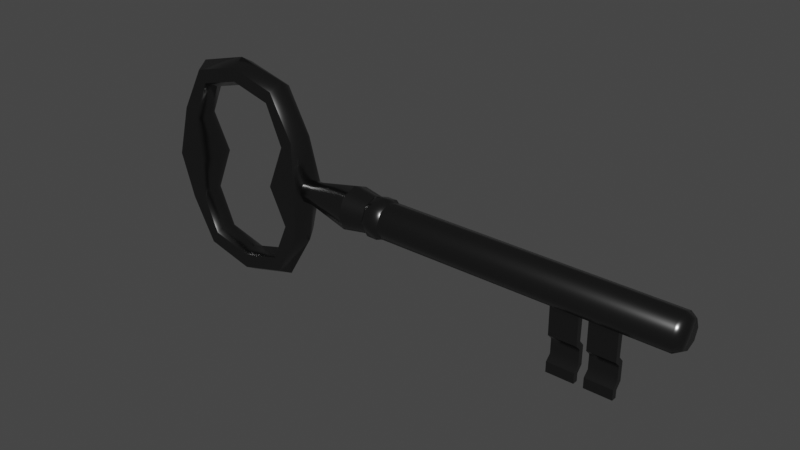 # Source: iron_key.blend  (saved by Blender 3.6.11; exported with 4.5.12 LTS)
import bpy
from mathutils import Matrix  # noqa: F401  (used for matrix-valued properties, if any)

bpy.ops.wm.read_factory_settings(use_empty=True)
scene = bpy.context.scene
scene.name = 'Scene'

# ---- collections
col_collection = bpy.data.collections.new('Collection'); scene.collection.children.link(col_collection)

# ---- materials (node trees are filled in below, after node groups)
mat_material = bpy.data.materials.new('Material')
mat_material.use_transparent_shadow = False

# ---- material node trees
mat_material.use_nodes = True; mat_material.node_tree.nodes.clear()
_N = mat_material.node_tree.nodes; _L = mat_material.node_tree.links
n0 = _N.new('ShaderNodeBsdfPrincipled'); n0.name = 'Principled BSDF'; n0.location = (10, 300)
n0.distribution = 'GGX'
n0.subsurface_method = 'RANDOM_WALK_SKIN'
n0.inputs[0].default_value = (0.1352, 0.1352, 0.1352, 1.0)
n0.inputs[1].default_value = 1.0
n0.inputs[2].default_value = 0.2364
n0.inputs[3].default_value = 1.45
n0.inputs[27].default_value = (0.0, 0.0, 0.0, 1.0)
n0.inputs[28].default_value = 1.0
n1 = _N.new('ShaderNodeOutputMaterial'); n1.name = 'Material Output'; n1.location = (300, 300)
_L.new(n0.outputs[0], n1.inputs[0])
n1.is_active_output = True

# ---- world
world_world = bpy.data.worlds.new('World'); scene.world = world_world
world_world.use_nodes = True; world_world.node_tree.nodes.clear()
_N = world_world.node_tree.nodes; _L = world_world.node_tree.links
n0 = _N.new('ShaderNodeOutputWorld'); n0.name = 'World Output'; n0.location = (300, 300)
n1 = _N.new('ShaderNodeBackground'); n1.name = 'Background'; n1.location = (10, 300)
n1.inputs[0].default_value = (0.05088, 0.05088, 0.05088, 1.0)
_L.new(n1.outputs[0], n0.inputs[0])
n0.is_active_output = True
world_world.color = (0.05088, 0.05088, 0.05088)
world_world.use_sun_shadow = False
world_world.sun_shadow_jitter_overblur = 0.0

# ---- meshes
me_cylinder = bpy.data.meshes.new('Cylinder')
me_cylinder.from_pydata([(0.04, 0.006282, 3.51e-09), (0.26, 0.007684, 3.508e-09), (0.04, 0.004442, -0.004442), (0.26, 0.005433, -0.005433), (0.04, -4.328e-11, -0.006282), (0.26, -2.265e-11, -0.007684), (0.04, -0.004442, -0.004442), (0.26, -0.005433, -0.005433), (0.04, -0.006282, 3.51e-09), (0.26, -0.007684, 3.508e-09), (0.04, -0.004442, 0.004442), (0.26, -0.005433, 0.005433), (0.04, -4.328e-11, 0.006282), (0.26, -2.265e-11, 0.007684), (0.04, 0.004442, 0.004442), (0.26, 0.005433, 0.005433), (0.04762, -1.592e-10, 2.032e-08), (0.04367, -0.01004, 2.009e-08), (0.026, -0.009752, 2.016e-08), (0.02238, -1.592e-10, 2.048e-08), (0.026, 0.009752, 2.073e-08), (0.04367, 0.01004, 2.067e-08), (0.04396, -1.392e-09, 0.02912), (0.03994, -0.006771, 0.02696), (0.03244, -0.006393, 0.02272), (0.02907, -1.025e-09, 0.02072), (0.03244, 0.006393, 0.02272), (0.03994, 0.006771, 0.02696), (0.02877, -2.301e-09, 0.05493), (0.02674, -0.006771, 0.05138), (0.02296, -0.006385, 0.0446), (0.02116, -1.769e-09, 0.04159), (0.02296, 0.006385, 0.0446), (0.02674, 0.006771, 0.05138), (-4.655e-10, -2.638e-09, 0.06262), (-4.372e-10, -0.006773, 0.05853), (6.389e-11, -0.006422, 0.05086), (5.958e-10, -1.972e-09, 0.04738), (6.389e-11, 0.006422, 0.05086), (-4.372e-10, 0.006773, 0.05853), (-0.02877, -2.301e-09, 0.05493), (-0.02674, -0.006771, 0.05138), (-0.02296, -0.006385, 0.0446), (-0.02116, -1.718e-09, 0.04159), (-0.02296, 0.006385, 0.0446), (-0.02674, 0.006771, 0.05138), (-0.04396, -1.392e-09, 0.02912), (-0.03994, -0.006771, 0.02696), (-0.03244, -0.006393, 0.02272), (-0.02907, -1.025e-09, 0.02072), (-0.03244, 0.006393, 0.02272), (-0.03994, 0.006771, 0.02696), (-0.04762, -1.592e-10, 2.624e-08), (-0.04367, -0.01004, 2.525e-08), (-0.026, -0.009752, 2.443e-08), (-0.02238, -2.367e-10, 2.479e-08), (-0.026, 0.009752, 2.5e-08), (-0.04367, 0.01004, 2.583e-08), (-0.04396, 1.154e-09, -0.02912), (-0.03994, -0.006771, -0.02696), (-0.03244, -0.006393, -0.02272), (-0.02907, 8.379e-10, -0.02072), (-0.03244, 0.006393, -0.02272), (-0.03994, 0.006771, -0.02696), (-0.02877, 2.063e-09, -0.05493), (-0.02674, -0.006771, -0.05138), (-0.02296, -0.006385, -0.0446), (-0.02116, 1.429e-09, -0.04159), (-0.02296, 0.006385, -0.0446), (-0.02674, 0.006771, -0.05138), (9.105e-10, 2.4e-09, -0.06262), (4.387e-10, -0.006773, -0.05853), (-4.275e-10, -0.006422, -0.05086), (-9.262e-10, 1.734e-09, -0.04738), (-4.275e-10, 0.006422, -0.05086), (4.387e-10, 0.006773, -0.05853), (0.02877, 2.063e-09, -0.05493), (0.02674, -0.006771, -0.05138), (0.02296, -0.006385, -0.0446), (0.02116, 1.48e-09, -0.04159), (0.02296, 0.006385, -0.0446), (0.02674, 0.006771, -0.05138), (0.04396, 1.154e-09, -0.02912), (0.03994, -0.006771, -0.02696), (0.03244, -0.006393, -0.02272), (0.02907, 7.868e-10, -0.02072), (0.03244, 0.006393, -0.02272), (0.03994, 0.006771, -0.02696), (0.08977, 0.01, 5.401e-09), (0.08977, 0.007071, -0.007071), (0.08977, 0.0, -0.01), (0.08977, -0.007071, -0.007071), (0.08977, -0.01, 5.401e-09), (0.08977, -0.007071, 0.007071), (0.08977, 0.0, 0.01), (0.08977, 0.007071, 0.007071), (0.09964, 0.01, 5.335e-09), (0.09964, 0.007071, -0.007071), (0.09964, 0.0, -0.01), (0.09964, -0.007071, -0.007071), (0.09964, -0.01, 5.335e-09), (0.09964, -0.007071, 0.007071), (0.09964, 0.0, 0.01), (0.09964, 0.007071, 0.007071), (0.07685, 0.00862, -0.00862), (0.07685, -2.55e-11, -0.01219), (0.07685, -0.00862, -0.00862), (0.07685, -0.01219, 6.7e-09), (0.07685, -0.00862, 0.00862), (0.07685, -2.55e-11, 0.01219), (0.07685, 0.00862, 0.00862), (0.07685, 0.01219, 6.7e-09), (0.0509, 0.004582, -0.004582), (0.0509, -2.993e-11, -0.00648), (0.0509, -0.004582, -0.004582), (0.0509, -0.00648, 3.59e-09), (0.0509, -0.004582, 0.004582), (0.0509, -2.993e-11, 0.00648), (0.0509, 0.004582, 0.004582), (0.0509, 0.00648, 3.59e-09), (0.09173, 0.007835, -0.007835), (0.09173, -1.258e-11, -0.01108), (0.09173, -0.007835, -0.007835), (0.09173, -0.01108, 5.951e-09), (0.09173, -0.007835, 0.007835), (0.09173, -1.258e-11, 0.01108), (0.09173, 0.007835, 0.007835), (0.09173, 0.01108, 5.951e-09), (0.09762, 0.01114, 5.959e-09), (0.09762, 0.007876, -0.007876), (0.09762, -3.483e-12, -0.01114), (0.09762, -0.007876, -0.007876), (0.09762, -0.01114, 5.959e-09), (0.09762, -0.007876, 0.007876), (0.09762, -3.483e-12, 0.01114), (0.09762, 0.007876, 0.007876), (0.2564, 0.01, 4.68e-09), (0.2564, 0.007071, -0.007071), (0.2564, 0.0, -0.01), (0.2564, -0.007071, -0.007071), (0.2564, -0.01, 4.68e-09), (0.2564, -0.007071, 0.007071), (0.2564, 0.0, 0.01), (0.2564, 0.007071, 0.007071), (0.1945, -0.001833, -0.046), (0.1945, -0.002208, -0.001), (0.1945, 0.001167, -0.046), (0.1945, 0.001542, -0.001), (0.2095, -0.001833, -0.046), (0.2095, -0.002208, -0.001), (0.2095, 0.001167, -0.046), (0.2095, 0.001542, -0.001), (0.1945, -0.001833, -0.04037), (0.1945, -0.001833, -0.02613), (0.1945, 0.001167, -0.02462), (0.1945, 0.001167, -0.04187), (0.2095, 0.001167, -0.02462), (0.2095, 0.001167, -0.04187), (0.2095, -0.001833, -0.02613), (0.2095, -0.001833, -0.04037), (0.1945, 0.001167, -0.03738), (0.1945, 0.001167, -0.02913), (0.1945, 0.004167, -0.028), (0.1945, 0.004167, -0.0385), (0.2095, 0.004167, -0.028), (0.2095, 0.004167, -0.0385), (0.2095, 0.001167, -0.02913), (0.2095, 0.001167, -0.03738), (0.2145, -0.001833, -0.046), (0.2145, -0.002208, -0.001), (0.2145, 0.001167, -0.046), (0.2145, 0.001542, -0.001), (0.2295, -0.001833, -0.046), (0.2295, -0.002208, -0.001), (0.2295, 0.001167, -0.046), (0.2295, 0.001542, -0.001), (0.2145, -0.001833, -0.04037), (0.2145, -0.001833, -0.02613), (0.2145, 0.001167, -0.02462), (0.2145, 0.001167, -0.04187), (0.2295, 0.001167, -0.02462), (0.2295, 0.001167, -0.04187), (0.2295, -0.001833, -0.02613), (0.2295, -0.001833, -0.04037), (0.2145, 0.001167, -0.03738), (0.2145, 0.001167, -0.02913), (0.2145, 0.004167, -0.028), (0.2145, 0.004167, -0.0385), (0.2295, 0.004167, -0.028), (0.2295, 0.004167, -0.0385), (0.2295, 0.001167, -0.02913), (0.2295, 0.001167, -0.03738)], [], [(136, 1, 3, 137), (137, 3, 5, 138), (138, 5, 7, 139), (139, 7, 9, 140), (140, 9, 11, 141), (141, 11, 13, 142), (3, 1, 15, 13, 11, 9, 7, 5), (142, 13, 15, 143), (143, 15, 1, 136), (16, 22, 23, 17), (17, 23, 24, 18), (18, 24, 25, 19), (19, 25, 26, 20), (20, 26, 27, 21), (21, 27, 22, 16), (22, 28, 29, 23), (23, 29, 30, 24), (24, 30, 31, 25), (25, 31, 32, 26), (26, 32, 33, 27), (27, 33, 28, 22), (28, 34, 35, 29), (29, 35, 36, 30), (30, 36, 37, 31), (31, 37, 38, 32), (32, 38, 39, 33), (33, 39, 34, 28), (34, 40, 41, 35), (35, 41, 42, 36), (36, 42, 43, 37), (37, 43, 44, 38), (38, 44, 45, 39), (39, 45, 40, 34), (40, 46, 47, 41), (41, 47, 48, 42), (42, 48, 49, 43), (43, 49, 50, 44), (44, 50, 51, 45), (45, 51, 46, 40), (46, 52, 53, 47), (47, 53, 54, 48), (48, 54, 55, 49), (49, 55, 56, 50), (50, 56, 57, 51), (51, 57, 52, 46), (52, 58, 59, 53), (53, 59, 60, 54), (54, 60, 61, 55), (55, 61, 62, 56), (56, 62, 63, 57), (57, 63, 58, 52), (58, 64, 65, 59), (59, 65, 66, 60), (60, 66, 67, 61), (61, 67, 68, 62), (62, 68, 69, 63), (63, 69, 64, 58), (64, 70, 71, 65), (65, 71, 72, 66), (66, 72, 73, 67), (67, 73, 74, 68), (68, 74, 75, 69), (69, 75, 70, 64), (70, 76, 77, 71), (71, 77, 78, 72), (72, 78, 79, 73), (73, 79, 80, 74), (74, 80, 81, 75), (75, 81, 76, 70), (76, 82, 83, 77), (77, 83, 84, 78), (78, 84, 85, 79), (79, 85, 86, 80), (80, 86, 87, 81), (81, 87, 82, 76), (82, 16, 17, 83), (83, 17, 18, 84), (84, 18, 19, 85), (85, 19, 20, 86), (86, 20, 21, 87), (87, 21, 16, 82), (110, 95, 88, 111), (109, 94, 95, 110), (108, 93, 94, 109), (107, 92, 93, 108), (106, 91, 92, 107), (105, 90, 91, 106), (104, 89, 90, 105), (111, 88, 89, 104), (135, 103, 96, 128), (134, 102, 103, 135), (133, 101, 102, 134), (132, 100, 101, 133), (131, 99, 100, 132), (130, 98, 99, 131), (129, 97, 98, 130), (128, 96, 97, 129), (119, 111, 104, 112), (112, 104, 105, 113), (113, 105, 106, 114), (114, 106, 107, 115), (115, 107, 108, 116), (116, 108, 109, 117), (117, 109, 110, 118), (118, 110, 111, 119), (14, 118, 119, 0), (12, 117, 118, 14), (10, 116, 117, 12), (8, 115, 116, 10), (6, 114, 115, 8), (4, 113, 114, 6), (2, 112, 113, 4), (0, 119, 112, 2), (88, 127, 120, 89), (89, 120, 121, 90), (90, 121, 122, 91), (91, 122, 123, 92), (92, 123, 124, 93), (93, 124, 125, 94), (94, 125, 126, 95), (95, 126, 127, 88), (127, 128, 129, 120), (120, 129, 130, 121), (121, 130, 131, 122), (122, 131, 132, 123), (123, 132, 133, 124), (124, 133, 134, 125), (125, 134, 135, 126), (126, 135, 128, 127), (103, 143, 136, 96), (102, 142, 143, 103), (101, 141, 142, 102), (100, 140, 141, 101), (99, 139, 140, 100), (98, 138, 139, 99), (97, 137, 138, 98), (96, 136, 137, 97), (153, 145, 147, 154), (154, 147, 151, 156), (156, 151, 149, 158), (158, 149, 145, 153), (146, 150, 148, 144), (148, 159, 152, 144), (166, 158, 153, 161), (150, 157, 159, 148), (164, 156, 158, 166), (146, 155, 157, 150), (162, 154, 156, 164), (144, 152, 155, 146), (161, 153, 154, 162), (152, 160, 163, 155), (160, 161, 162, 163), (155, 163, 165, 157), (163, 162, 164, 165), (157, 165, 167, 159), (165, 164, 166, 167), (159, 167, 160, 152), (167, 166, 161, 160), (177, 169, 171, 178), (178, 171, 175, 180), (180, 175, 173, 182), (182, 173, 169, 177), (170, 174, 172, 168), (172, 183, 176, 168), (190, 182, 177, 185), (174, 181, 183, 172), (188, 180, 182, 190), (170, 179, 181, 174), (186, 178, 180, 188), (168, 176, 179, 170), (185, 177, 178, 186), (176, 184, 187, 179), (184, 185, 186, 187), (179, 187, 189, 181), (187, 186, 188, 189), (181, 189, 191, 183), (189, 188, 190, 191), (183, 191, 184, 176), (191, 190, 185, 184)])
me_cylinder.polygons.foreach_set('use_smooth', [True] * 179)
_k = set([(17, 23), (17, 83), (18, 24), (18, 84), (20, 26), (20, 86), (21, 27), (21, 87), (23, 29), (24, 30), (26, 32), (27, 33), (29, 35), (30, 36), (32, 38), (33, 39), (35, 41), (36, 42), (38, 44), (39, 45), (41, 47), (42, 48), (44, 50), (45, 51), (47, 53), (48, 54), (50, 56), (51, 57), (53, 59), (54, 60), (56, 62), (57, 63), (59, 65), (60, 66), (62, 68), (63, 69), (65, 71), (66, 72), (68, 74), (69, 75), (71, 77), (72, 78), (74, 80), (75, 81), (77, 83), (78, 84), (80, 86), (81, 87), (88, 89), (88, 95), (89, 90), (90, 91), (91, 92), (92, 93), (93, 94), (94, 95), (96, 97), (96, 103), (97, 98), (98, 99), (99, 100), (100, 101), (101, 102), (102, 103), (104, 105), (104, 111), (105, 106), (106, 107), (107, 108), (108, 109), (109, 110), (110, 111), (144, 146), (144, 148), (144, 152), (145, 153), (146, 150), (146, 155), (147, 154), (148, 150), (148, 159), (149, 158), (150, 157), (151, 156), (152, 159), (152, 160), (153, 158), (153, 161), (154, 156), (154, 162), (155, 157), (155, 163), (156, 164), (157, 165), (158, 166), (159, 167), (160, 161), (162, 163), (164, 165), (166, 167), (168, 170), (168, 172), (168, 176), (169, 177), (170, 174), (170, 179), (171, 178), (172, 174), (172, 183), (173, 182), (174, 181), (175, 180), (176, 183), (176, 184), (177, 182), (177, 185), (178, 180), (178, 186), (179, 181), (179, 187), (180, 188), (181, 189), (182, 190), (183, 191), (184, 185), (186, 187), (188, 189), (190, 191)])
me_cylinder.attributes.new('sharp_edge', 'BOOLEAN', 'EDGE').data.foreach_set('value', [ (min(e.vertices), max(e.vertices)) in _k for e in me_cylinder.edges])
_uv = me_cylinder.uv_layers.new(name='UVMap')
_uv.uv.foreach_set('vector', [1.0, 0.9873, 1.0, 1.0, 0.875, 1.0, 0.875, 0.9873, 0.875, 0.9873, 0.875, 1.0, 0.75, 1.0, 0.75, 0.9873, 0.75, 0.9873, 0.75, 1.0, 0.625, 1.0, 0.625, 0.9873, 0.625, 0.9873, 0.625, 1.0, 0.5, 1.0, 0.5, 0.9873, 0.5, 0.9873, 0.5, 1.0, 0.375, 1.0, 0.375, 0.9873, 0.375, 0.9873, 0.375, 1.0, 0.25, 1.0, 0.25, 0.9873, 0.4197, 0.4197, 0.25, 0.49, 0.08029, 0.4197, 0.01, 0.25, 0.08029, 0.08029, 0.25, 0.01, 0.4197, 0.08029, 0.49, 0.25, 0.25, 0.9873, 0.25, 1.0, 0.125, 1.0, 0.125, 0.9873, 0.125, 0.9873, 0.125, 1.0, 0.0, 1.0, 0.0, 0.9873, 0.5, 0.5, 0.5833, 0.5, 0.5833, 0.6667, 0.5, 0.6667, 0.5, 0.6667, 0.5833, 0.6667, 0.5833, 0.8333, 0.5, 0.8333, 0.5, 0.8333, 0.5833, 0.8333, 0.5833, 1.0, 0.5, 1.0, 0.5, -1.11e-16, 0.5833, -1.11e-16, 0.5833, 0.1667, 0.5, 0.1667, 0.5, 0.1667, 0.5833, 0.1667, 0.5833, 0.3333, 0.5, 0.3333, 0.5, 0.3333, 0.5833, 0.3333, 0.5833, 0.5, 0.5, 0.5, 0.5833, 0.5, 0.6667, 0.5, 0.6667, 0.6667, 0.5833, 0.6667, 0.5833, 0.6667, 0.6667, 0.6667, 0.6667, 0.8333, 0.5833, 0.8333, 0.5833, 0.8333, 0.6667, 0.8333, 0.6667, 1.0, 0.5833, 1.0, 0.5833, -1.11e-16, 0.6667, -1.11e-16, 0.6667, 0.1667, 0.5833, 0.1667, 0.5833, 0.1667, 0.6667, 0.1667, 0.6667, 0.3333, 0.5833, 0.3333, 0.5833, 0.3333, 0.6667, 0.3333, 0.6667, 0.5, 0.5833, 0.5, 0.6667, 0.5, 0.75, 0.5, 0.75, 0.6667, 0.6667, 0.6667, 0.6667, 0.6667, 0.75, 0.6667, 0.75, 0.8333, 0.6667, 0.8333, 0.6667, 0.8333, 0.75, 0.8333, 0.75, 1.0, 0.6667, 1.0, 0.6667, -1.11e-16, 0.75, -1.11e-16, 0.75, 0.1667, 0.6667, 0.1667, 0.6667, 0.1667, 0.75, 0.1667, 0.75, 0.3333, 0.6667, 0.3333, 0.6667, 0.3333, 0.75, 0.3333, 0.75, 0.5, 0.6667, 0.5, 0.75, 0.5, 0.8333, 0.5, 0.8333, 0.6667, 0.75, 0.6667, 0.75, 0.6667, 0.8333, 0.6667, 0.8333, 0.8333, 0.75, 0.8333, 0.75, 0.8333, 0.8333, 0.8333, 0.8333, 1.0, 0.75, 1.0, 0.75, -1.11e-16, 0.8333, -1.11e-16, 0.8333, 0.1667, 0.75, 0.1667, 0.75, 0.1667, 0.8333, 0.1667, 0.8333, 0.3333, 0.75, 0.3333, 0.75, 0.3333, 0.8333, 0.3333, 0.8333, 0.5, 0.75, 0.5, 0.8333, 0.5, 0.9167, 0.5, 0.9167, 0.6667, 0.8333, 0.6667, 0.8333, 0.6667, 0.9167, 0.6667, 0.9167, 0.8333, 0.8333, 0.8333, 0.8333, 0.8333, 0.9167, 0.8333, 0.9167, 1.0, 0.8333, 1.0, 0.8333, -1.11e-16, 0.9167, -1.11e-16, 0.9167, 0.1667, 0.8333, 0.1667, 0.8333, 0.1667, 0.9167, 0.1667, 0.9167, 0.3333, 0.8333, 0.3333, 0.8333, 0.3333, 0.9167, 0.3333, 0.9167, 0.5, 0.8333, 0.5, 0.9167, 0.5, 1.0, 0.5, 1.0, 0.6667, 0.9167, 0.6667, 0.9167, 0.6667, 1.0, 0.6667, 1.0, 0.8333, 0.9167, 0.8333, 0.9167, 0.8333, 1.0, 0.8333, 1.0, 1.0, 0.9167, 1.0, 0.9167, -1.11e-16, 1.0, -1.11e-16, 1.0, 0.1667, 0.9167, 0.1667, 0.9167, 0.1667, 1.0, 0.1667, 1.0, 0.3333, 0.9167, 0.3333, 0.9167, 0.3333, 1.0, 0.3333, 1.0, 0.5, 0.9167, 0.5, 2.22e-16, 0.5, 0.08333, 0.5, 0.08333, 0.6667, 2.22e-16, 0.6667, 2.22e-16, 0.6667, 0.08333, 0.6667, 0.08333, 0.8333, 2.22e-16, 0.8333, 2.22e-16, 0.8333, 0.08333, 0.8333, 0.08333, 1.0, 2.22e-16, 1.0, 2.22e-16, -1.11e-16, 0.08333, -1.11e-16, 0.08333, 0.1667, 2.22e-16, 0.1667, 2.22e-16, 0.1667, 0.08333, 0.1667, 0.08333, 0.3333, 2.22e-16, 0.3333, 2.22e-16, 0.3333, 0.08333, 0.3333, 0.08333, 0.5, 2.22e-16, 0.5, 0.08333, 0.5, 0.1667, 0.5, 0.1667, 0.6667, 0.08333, 0.6667, 0.08333, 0.6667, 0.1667, 0.6667, 0.1667, 0.8333, 0.08333, 0.8333, 0.08333, 0.8333, 0.1667, 0.8333, 0.1667, 1.0, 0.08333, 1.0, 0.08333, -1.11e-16, 0.1667, -1.11e-16, 0.1667, 0.1667, 0.08333, 0.1667, 0.08333, 0.1667, 0.1667, 0.1667, 0.1667, 0.3333, 0.08333, 0.3333, 0.08333, 0.3333, 0.1667, 0.3333, 0.1667, 0.5, 0.08333, 0.5, 0.1667, 0.5, 0.25, 0.5, 0.25, 0.6667, 0.1667, 0.6667, 0.1667, 0.6667, 0.25, 0.6667, 0.25, 0.8333, 0.1667, 0.8333, 0.1667, 0.8333, 0.25, 0.8333, 0.25, 1.0, 0.1667, 1.0, 0.1667, -1.11e-16, 0.25, -1.11e-16, 0.25, 0.1667, 0.1667, 0.1667, 0.1667, 0.1667, 0.25, 0.1667, 0.25, 0.3333, 0.1667, 0.3333, 0.1667, 0.3333, 0.25, 0.3333, 0.25, 0.5, 0.1667, 0.5, 0.25, 0.5, 0.3333, 0.5, 0.3333, 0.6667, 0.25, 0.6667, 0.25, 0.6667, 0.3333, 0.6667, 0.3333, 0.8333, 0.25, 0.8333, 0.25, 0.8333, 0.3333, 0.8333, 0.3333, 1.0, 0.25, 1.0, 0.25, -1.11e-16, 0.3333, -1.11e-16, 0.3333, 0.1667, 0.25, 0.1667, 0.25, 0.1667, 0.3333, 0.1667, 0.3333, 0.3333, 0.25, 0.3333, 0.25, 0.3333, 0.3333, 0.3333, 0.3333, 0.5, 0.25, 0.5, 0.3333, 0.5, 0.4167, 0.5, 0.4167, 0.6667, 0.3333, 0.6667, 0.3333, 0.6667, 0.4167, 0.6667, 0.4167, 0.8333, 0.3333, 0.8333, 0.3333, 0.8333, 0.4167, 0.8333, 0.4167, 1.0, 0.3333, 1.0, 0.3333, -1.11e-16, 0.4167, -1.11e-16, 0.4167, 0.1667, 0.3333, 0.1667, 0.3333, 0.1667, 0.4167, 0.1667, 0.4167, 0.3333, 0.3333, 0.3333, 0.3333, 0.3333, 0.4167, 0.3333, 0.4167, 0.5, 0.3333, 0.5, 0.4167, 0.5, 0.5, 0.5, 0.5, 0.6667, 0.4167, 0.6667, 0.4167, 0.6667, 0.5, 0.6667, 0.5, 0.8333, 0.4167, 0.8333, 0.4167, 0.8333, 0.5, 0.8333, 0.5, 1.0, 0.4167, 1.0, 0.4167, -1.11e-16, 0.5, -1.11e-16, 0.5, 0.1667, 0.4167, 0.1667, 0.4167, 0.1667, 0.5, 0.1667, 0.5, 0.3333, 0.4167, 0.3333, 0.4167, 0.3333, 0.5, 0.3333, 0.5, 0.5, 0.4167, 0.5, 0.125, 0.5502, 0.125, 0.6005, 0.0, 0.6005, 0.0, 0.5502, 0.25, 0.5502, 0.25, 0.6005, 0.125, 0.6005, 0.125, 0.5502, 0.375, 0.5502, 0.375, 0.6005, 0.25, 0.6005, 0.25, 0.5502, 0.5, 0.5502, 0.5, 0.6005, 0.375, 0.6005, 0.375, 0.5502, 0.625, 0.5502, 0.625, 0.6005, 0.5, 0.6005, 0.5, 0.5502, 0.75, 0.5502, 0.75, 0.6005, 0.625, 0.6005, 0.625, 0.5502, 0.875, 0.5502, 0.875, 0.6005, 0.75, 0.6005, 0.75, 0.5502, 1.0, 0.5502, 1.0, 0.6005, 0.875, 0.6005, 0.875, 0.5502, 0.125, 0.6311, 0.125, 0.6356, 0.0, 0.6356, 0.0007208, 0.6311, 0.25, 0.6311, 0.25, 0.6356, 0.125, 0.6356, 0.125, 0.6311, 0.375, 0.6311, 0.375, 0.6356, 0.25, 0.6356, 0.25, 0.6311, 0.5, 0.6311, 0.5, 0.6356, 0.375, 0.6356, 0.375, 0.6311, 0.625, 0.6311, 0.625, 0.6356, 0.5, 0.6356, 0.5, 0.6311, 0.75, 0.6311, 0.75, 0.6356, 0.625, 0.6356, 0.625, 0.6311, 0.875, 0.6311, 0.875, 0.6356, 0.75, 0.6356, 0.75, 0.6311, 0.9993, 0.6311, 1.0, 0.6356, 0.875, 0.6356, 0.875, 0.6311, 0.9948, 0.5159, 1.0, 0.5502, 0.875, 0.5502, 0.875, 0.5159, 0.875, 0.5159, 0.875, 0.5502, 0.75, 0.5502, 0.75, 0.5159, 0.75, 0.5159, 0.75, 0.5502, 0.625, 0.5502, 0.625, 0.5159, 0.625, 0.5159, 0.625, 0.5502, 0.5, 0.5502, 0.5, 0.5159, 0.5, 0.5159, 0.5, 0.5502, 0.375, 0.5502, 0.375, 0.5159, 0.375, 0.5159, 0.375, 0.5502, 0.25, 0.5502, 0.25, 0.5159, 0.25, 0.5159, 0.25, 0.5502, 0.125, 0.5502, 0.125, 0.5159, 0.125, 0.5159, 0.125, 0.5502, 0.0, 0.5502, 0.005238, 0.5159, 0.125, 0.5, 0.125, 0.5159, 0.005238, 0.5159, 0.0, 0.5, 0.25, 0.5, 0.25, 0.5159, 0.125, 0.5159, 0.125, 0.5, 0.375, 0.5, 0.375, 0.5159, 0.25, 0.5159, 0.25, 0.5, 0.5, 0.5, 0.5, 0.5159, 0.375, 0.5159, 0.375, 0.5, 0.625, 0.5, 0.625, 0.5159, 0.5, 0.5159, 0.5, 0.5, 0.75, 0.5, 0.75, 0.5159, 0.625, 0.5159, 0.625, 0.5, 0.875, 0.5, 0.875, 0.5159, 0.75, 0.5159, 0.75, 0.5, 1.0, 0.5, 0.9948, 0.5159, 0.875, 0.5159, 0.875, 0.5, 1.0, 0.6005, 1.0, 0.618, 0.875, 0.618, 0.875, 0.6005, 0.875, 0.6005, 0.875, 0.618, 0.75, 0.618, 0.75, 0.6005, 0.75, 0.6005, 0.75, 0.618, 0.625, 0.618, 0.625, 0.6005, 0.625, 0.6005, 0.625, 0.618, 0.5, 0.618, 0.5, 0.6005, 0.5, 0.6005, 0.5, 0.618, 0.375, 0.618, 0.375, 0.6005, 0.375, 0.6005, 0.375, 0.618, 0.25, 0.618, 0.25, 0.6005, 0.25, 0.6005, 0.25, 0.618, 0.125, 0.618, 0.125, 0.6005, 0.125, 0.6005, 0.125, 0.618, 0.0, 0.618, 0.0, 0.6005, 1.0, 0.618, 0.9993, 0.6311, 0.875, 0.6311, 0.875, 0.618, 0.875, 0.618, 0.875, 0.6311, 0.75, 0.6311, 0.75, 0.618, 0.75, 0.618, 0.75, 0.6311, 0.625, 0.6311, 0.625, 0.618, 0.625, 0.618, 0.625, 0.6311, 0.5, 0.6311, 0.5, 0.618, 0.5, 0.618, 0.5, 0.6311, 0.375, 0.6311, 0.375, 0.618, 0.375, 0.618, 0.375, 0.6311, 0.25, 0.6311, 0.25, 0.618, 0.25, 0.618, 0.25, 0.6311, 0.125, 0.6311, 0.125, 0.618, 0.125, 0.618, 0.125, 0.6311, 0.0007208, 0.6311, 0.0, 0.618, 0.125, 0.6356, 0.125, 0.9873, 0.0, 0.9873, 0.0, 0.6356, 0.25, 0.6356, 0.25, 0.9873, 0.125, 0.9873, 0.125, 0.6356, 0.375, 0.6356, 0.375, 0.9873, 0.25, 0.9873, 0.25, 0.6356, 0.5, 0.6356, 0.5, 0.9873, 0.375, 0.9873, 0.375, 0.6356, 0.625, 0.6356, 0.625, 0.9873, 0.5, 0.9873, 0.5, 0.6356, 0.75, 0.6356, 0.75, 0.9873, 0.625, 0.9873, 0.625, 0.6356, 0.875, 0.6356, 0.875, 0.9873, 0.75, 0.9873, 0.75, 0.6356, 1.0, 0.6356, 1.0, 0.9873, 0.875, 0.9873, 0.875, 0.6356, 0.5417, 0.0, 0.625, 0.0, 0.625, 0.25, 0.5417, 0.25, 0.5417, 0.25, 0.625, 0.25, 0.625, 0.5, 0.5417, 0.5, 0.5417, 0.5, 0.625, 0.5, 0.625, 0.75, 0.5417, 0.75, 0.5417, 0.75, 0.625, 0.75, 0.625, 1.0, 0.5417, 1.0, 0.125, 0.5, 0.375, 0.5, 0.375, 0.75, 0.125, 0.75, 0.375, 0.75, 0.4583, 0.75, 0.4583, 1.0, 0.375, 1.0, 0.5139, 0.75, 0.5417, 0.75, 0.5417, 1.0, 0.5139, 1.0, 0.375, 0.5, 0.4583, 0.5, 0.4583, 0.75, 0.375, 0.75, 0.5139, 0.5, 0.5417, 0.5, 0.5417, 0.75, 0.5139, 0.75, 0.375, 0.25, 0.4583, 0.25, 0.4583, 0.5, 0.375, 0.5, 0.5139, 0.25, 0.5417, 0.25, 0.5417, 0.5, 0.5139, 0.5, 0.375, 0.0, 0.4583, 0.0, 0.4583, 0.25, 0.375, 0.25, 0.5139, 0.0, 0.5417, 0.0, 0.5417, 0.25, 0.5139, 0.25, 0.4583, 0.0, 0.4861, 0.0, 0.4861, 0.25, 0.4583, 0.25, 0.4861, 0.0, 0.5139, 0.0, 0.5139, 0.25, 0.4861, 0.25, 0.4583, 0.25, 0.4861, 0.25, 0.4861, 0.5, 0.4583, 0.5, 0.4861, 0.25, 0.5139, 0.25, 0.5139, 0.5, 0.4861, 0.5, 0.4583, 0.5, 0.4861, 0.5, 0.4861, 0.75, 0.4583, 0.75, 0.4861, 0.5, 0.5139, 0.5, 0.5139, 0.75, 0.4861, 0.75, 0.4583, 0.75, 0.4861, 0.75, 0.4861, 1.0, 0.4583, 1.0, 0.4861, 0.75, 0.5139, 0.75, 0.5139, 1.0, 0.4861, 1.0, 0.5417, 0.0, 0.625, 0.0, 0.625, 0.25, 0.5417, 0.25, 0.5417, 0.25, 0.625, 0.25, 0.625, 0.5, 0.5417, 0.5, 0.5417, 0.5, 0.625, 0.5, 0.625, 0.75, 0.5417, 0.75, 0.5417, 0.75, 0.625, 0.75, 0.625, 1.0, 0.5417, 1.0, 0.125, 0.5, 0.375, 0.5, 0.375, 0.75, 0.125, 0.75, 0.375, 0.75, 0.4583, 0.75, 0.4583, 1.0, 0.375, 1.0, 0.5139, 0.75, 0.5417, 0.75, 0.5417, 1.0, 0.5139, 1.0, 0.375, 0.5, 0.4583, 0.5, 0.4583, 0.75, 0.375, 0.75, 0.5139, 0.5, 0.5417, 0.5, 0.5417, 0.75, 0.5139, 0.75, 0.375, 0.25, 0.4583, 0.25, 0.4583, 0.5, 0.375, 0.5, 0.5139, 0.25, 0.5417, 0.25, 0.5417, 0.5, 0.5139, 0.5, 0.375, 0.0, 0.4583, 0.0, 0.4583, 0.25, 0.375, 0.25, 0.5139, 0.0, 0.5417, 0.0, 0.5417, 0.25, 0.5139, 0.25, 0.4583, 0.0, 0.4861, 0.0, 0.4861, 0.25, 0.4583, 0.25, 0.4861, 0.0, 0.5139, 0.0, 0.5139, 0.25, 0.4861, 0.25, 0.4583, 0.25, 0.4861, 0.25, 0.4861, 0.5, 0.4583, 0.5, 0.4861, 0.25, 0.5139, 0.25, 0.5139, 0.5, 0.4861, 0.5, 0.4583, 0.5, 0.4861, 0.5, 0.4861, 0.75, 0.4583, 0.75, 0.4861, 0.5, 0.5139, 0.5, 0.5139, 0.75, 0.4861, 0.75, 0.4583, 0.75, 0.4861, 0.75, 0.4861, 1.0, 0.4583, 1.0, 0.4861, 0.75, 0.5139, 0.75, 0.5139, 1.0, 0.4861, 1.0])
me_cylinder.materials.append(mat_material)
me_cylinder.update()

# ---- objects
ob_cylinder = bpy.data.objects.new('Cylinder', me_cylinder)

# ---- transforms, parenting, visibility, modifiers, constraints
ob_cylinder.location = (0.0, 0.0, 0.0)
_m = ob_cylinder.modifiers.new('EdgeSplit', 'EDGE_SPLIT')
_m.split_angle = 0.9327
_m.use_edge_angle = False

# ---- collection membership
col_collection.objects.link(ob_cylinder)

# ---- scene / render settings (as saved in the file)
scene.frame_start = 1; scene.frame_end = 250; scene.frame_set(1)
scene.render.engine = 'BLENDER_EEVEE_NEXT'
scene.cycles.sampling_pattern = 'TABULATED_SOBOL'
scene.view_settings.view_transform = 'Filmic'
bpy.context.view_layer.update()

# ---- added for rendering (the .blend has no active camera and no usable light): camera, sun
cam_auto = bpy.data.cameras.new('AutoCamera')
cam_auto.lens = 50.0
cam_auto.sensor_width = 36.0
cam_auto.clip_end = 1000.0
ob_auto_camera = bpy.data.objects.new('AutoCamera', cam_auto)
scene.collection.objects.link(ob_auto_camera)
ob_auto_camera.location = (0.414317, -0.369752, 0.246501)
ob_auto_camera.rotation_euler = (1.09748, -7.21219e-08, 0.694738)
scene.camera = ob_auto_camera
light_auto_sun = bpy.data.lights.new('AutoSun', 'SUN')
light_auto_sun.energy = 3.0
light_auto_sun.angle = 0.0523599
ob_auto_sun = bpy.data.objects.new('AutoSun', light_auto_sun)
scene.collection.objects.link(ob_auto_sun)
ob_auto_sun.rotation_euler = (0.872665, 0.174533, 0.523599)
bpy.context.view_layer.update()
